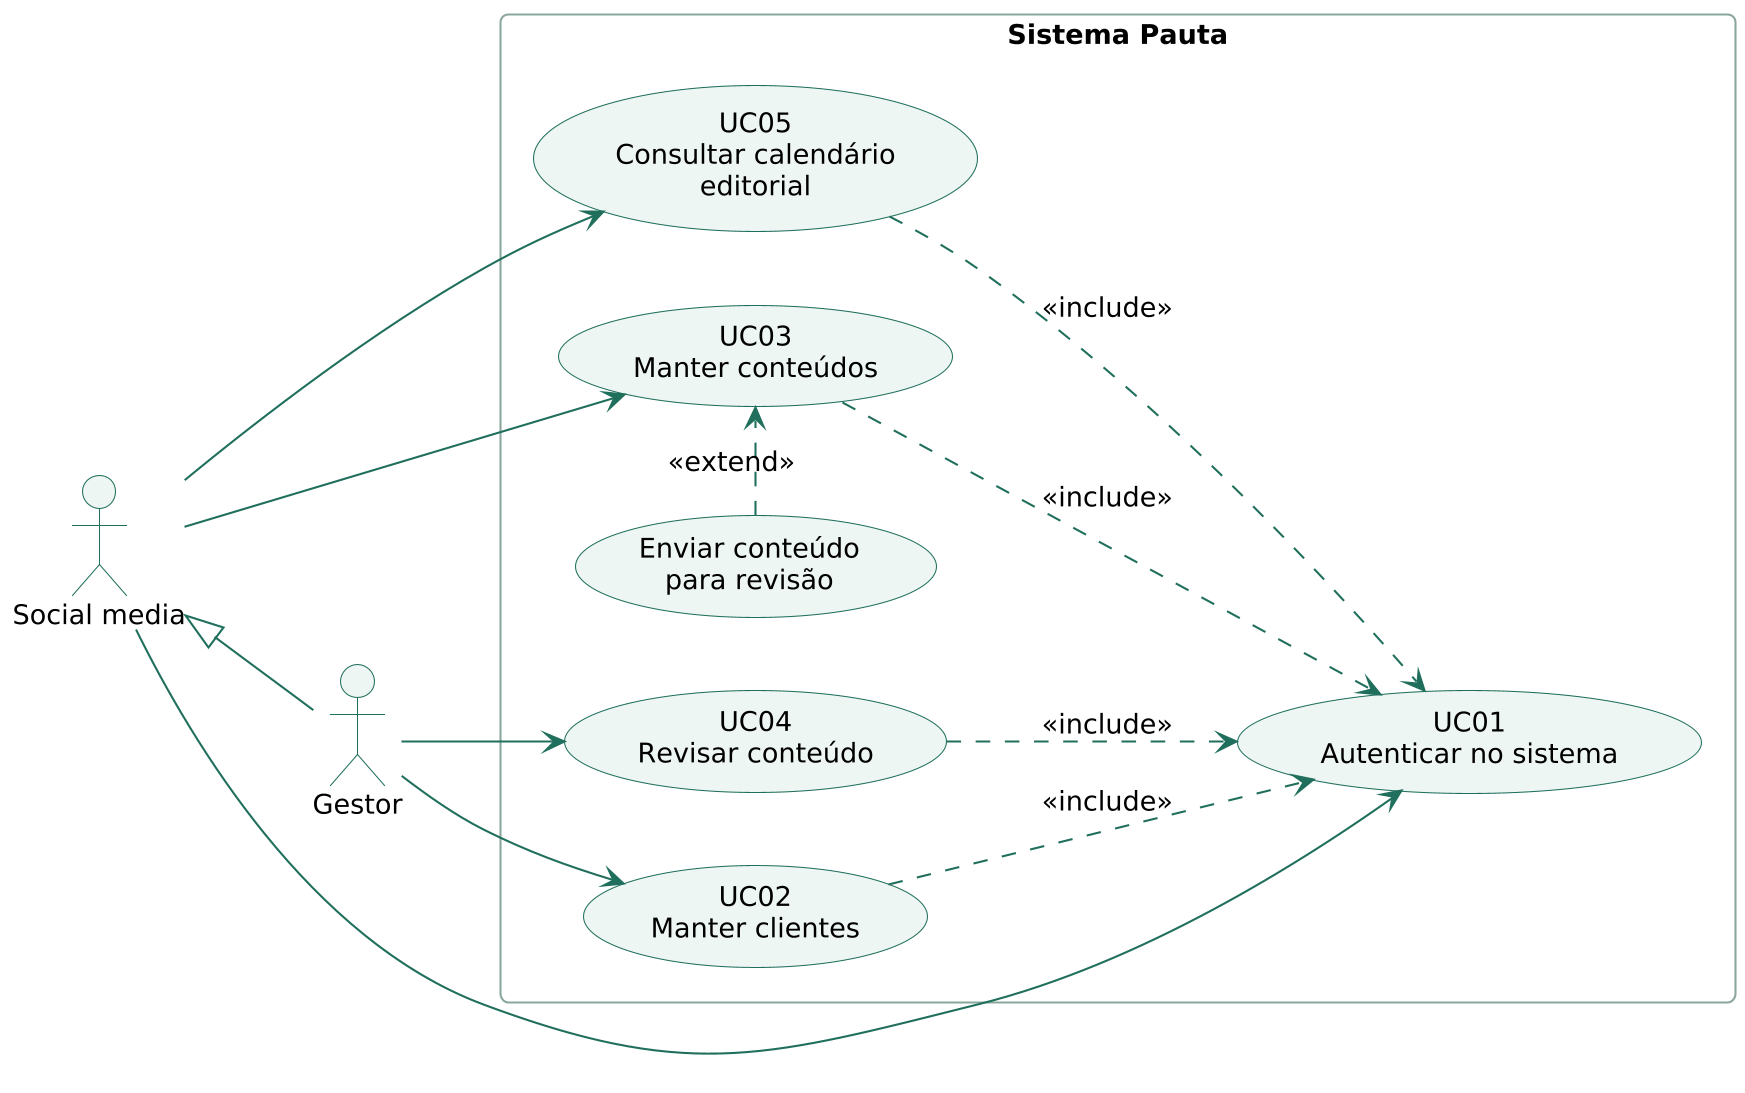

The diagram above was rendered by PlantUML. Its source (embedded in the PNG):
@startuml
skinparamlocked dpi 200
!include _estilo.iuml
left to right direction
actor "Social media" as SM
actor "Gestor" as GE
SM <|-- GE
rectangle "Sistema Pauta" {
  usecase "UC01\nAutenticar no sistema" as UC01
  usecase "UC02\nManter clientes" as UC02
  usecase "UC03\nManter conteúdos" as UC03
  usecase "UC04\nRevisar conteúdo" as UC04
  usecase "UC05\nConsultar calendário\neditorial" as UC05
  usecase "Enviar conteúdo\npara revisão" as EXT1
}
SM --> UC01
SM --> UC03
SM --> UC05
GE --> UC02
GE --> UC04
EXT1 .> UC03 : <<extend>>
UC02 ..> UC01 : <<include>>
UC03 ..> UC01 : <<include>>
UC04 ..> UC01 : <<include>>
UC05 ..> UC01 : <<include>>
@enduml